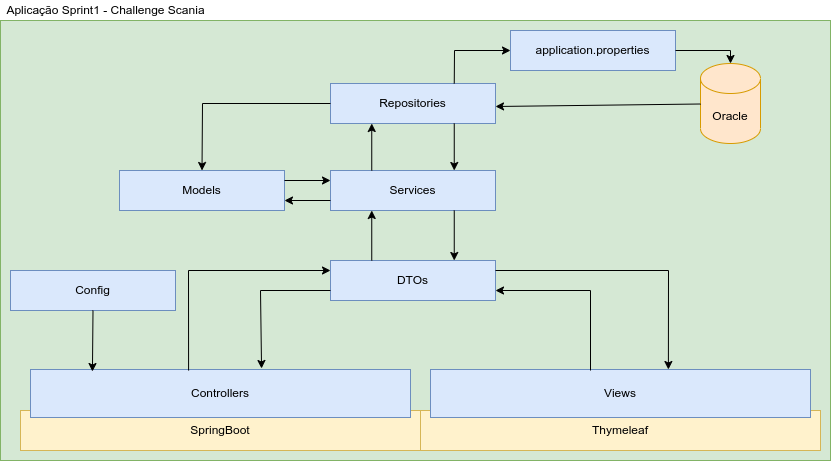

The diagram above was exported from draw.io. Its source (the exported page's mxGraphModel, read from the mxfile embedded in the PNG):
<mxGraphModel dx="868" dy="425" grid="1" gridSize="10" guides="1" tooltips="1" connect="1" arrows="1" fold="1" page="1" pageScale="1" pageWidth="850" pageHeight="1100" math="0" shadow="0">
  <root>
    <mxCell id="0" />
    <mxCell id="1" parent="0" />
    <mxCell id="8Cb1vorcX7o8T2qLuv4F-34" value="" style="rounded=0;whiteSpace=wrap;html=1;fillColor=#d5e8d4;strokeColor=#82b366;" vertex="1" parent="1">
      <mxGeometry x="10" y="180" width="830" height="440" as="geometry" />
    </mxCell>
    <mxCell id="vhb_HOpIiqPMCh_2kD_K-7" value="SpringBoot" style="rounded=0;whiteSpace=wrap;html=1;fillColor=#fff2cc;strokeColor=#d6b656;" parent="1" vertex="1">
      <mxGeometry x="30" y="570" width="400" height="40" as="geometry" />
    </mxCell>
    <mxCell id="vhb_HOpIiqPMCh_2kD_K-22" value="Thymeleaf" style="rounded=0;whiteSpace=wrap;html=1;fillColor=#fff2cc;strokeColor=#d6b656;" parent="1" vertex="1">
      <mxGeometry x="430" y="570" width="400" height="40" as="geometry" />
    </mxCell>
    <mxCell id="8Cb1vorcX7o8T2qLuv4F-2" value="Controllers" style="rounded=0;whiteSpace=wrap;html=1;fillColor=#dae8fc;strokeColor=#6c8ebf;" vertex="1" parent="1">
      <mxGeometry x="40" y="529" width="380" height="48" as="geometry" />
    </mxCell>
    <mxCell id="8Cb1vorcX7o8T2qLuv4F-5" value="Views" style="rounded=0;whiteSpace=wrap;html=1;fillColor=#dae8fc;strokeColor=#6c8ebf;" vertex="1" parent="1">
      <mxGeometry x="440" y="529" width="380" height="48" as="geometry" />
    </mxCell>
    <mxCell id="8Cb1vorcX7o8T2qLuv4F-6" value="DTOs" style="rounded=0;whiteSpace=wrap;html=1;fillColor=#dae8fc;strokeColor=#6c8ebf;" vertex="1" parent="1">
      <mxGeometry x="340" y="420" width="165" height="40" as="geometry" />
    </mxCell>
    <mxCell id="8Cb1vorcX7o8T2qLuv4F-7" value="" style="endArrow=classic;html=1;rounded=0;entryX=1;entryY=0.75;entryDx=0;entryDy=0;" edge="1" parent="1" target="8Cb1vorcX7o8T2qLuv4F-6">
      <mxGeometry width="50" height="50" relative="1" as="geometry">
        <mxPoint x="600" y="530" as="sourcePoint" />
        <mxPoint x="450" y="480" as="targetPoint" />
        <Array as="points">
          <mxPoint x="600" y="450" />
        </Array>
      </mxGeometry>
    </mxCell>
    <mxCell id="8Cb1vorcX7o8T2qLuv4F-8" value="" style="endArrow=classic;html=1;rounded=0;exitX=1;exitY=0.25;exitDx=0;exitDy=0;entryX=0.626;entryY=0;entryDx=0;entryDy=0;entryPerimeter=0;" edge="1" parent="1" source="8Cb1vorcX7o8T2qLuv4F-6" target="8Cb1vorcX7o8T2qLuv4F-5">
      <mxGeometry width="50" height="50" relative="1" as="geometry">
        <mxPoint x="400" y="530" as="sourcePoint" />
        <mxPoint x="450" y="480" as="targetPoint" />
        <Array as="points">
          <mxPoint x="678" y="430" />
        </Array>
      </mxGeometry>
    </mxCell>
    <mxCell id="8Cb1vorcX7o8T2qLuv4F-11" value="" style="endArrow=classic;html=1;rounded=0;exitX=0;exitY=0.75;exitDx=0;exitDy=0;entryX=0.608;entryY=-0.021;entryDx=0;entryDy=0;entryPerimeter=0;" edge="1" parent="1" source="8Cb1vorcX7o8T2qLuv4F-6" target="8Cb1vorcX7o8T2qLuv4F-2">
      <mxGeometry width="50" height="50" relative="1" as="geometry">
        <mxPoint x="400" y="530" as="sourcePoint" />
        <mxPoint x="450" y="480" as="targetPoint" />
        <Array as="points">
          <mxPoint x="270" y="450" />
        </Array>
      </mxGeometry>
    </mxCell>
    <mxCell id="8Cb1vorcX7o8T2qLuv4F-12" value="" style="endArrow=classic;html=1;rounded=0;exitX=0.416;exitY=0.021;exitDx=0;exitDy=0;exitPerimeter=0;entryX=0;entryY=0.25;entryDx=0;entryDy=0;" edge="1" parent="1" source="8Cb1vorcX7o8T2qLuv4F-2" target="8Cb1vorcX7o8T2qLuv4F-6">
      <mxGeometry width="50" height="50" relative="1" as="geometry">
        <mxPoint x="400" y="530" as="sourcePoint" />
        <mxPoint x="450" y="480" as="targetPoint" />
        <Array as="points">
          <mxPoint x="198" y="430" />
        </Array>
      </mxGeometry>
    </mxCell>
    <mxCell id="8Cb1vorcX7o8T2qLuv4F-13" value="Oracle" style="shape=cylinder3;whiteSpace=wrap;html=1;boundedLbl=1;backgroundOutline=1;size=15;fillColor=#ffe6cc;strokeColor=#d79b00;" vertex="1" parent="1">
      <mxGeometry x="710" y="223" width="60" height="80" as="geometry" />
    </mxCell>
    <mxCell id="8Cb1vorcX7o8T2qLuv4F-14" value="Services" style="rounded=0;whiteSpace=wrap;html=1;fillColor=#dae8fc;strokeColor=#6c8ebf;" vertex="1" parent="1">
      <mxGeometry x="340" y="330" width="165" height="40" as="geometry" />
    </mxCell>
    <mxCell id="8Cb1vorcX7o8T2qLuv4F-15" value="" style="endArrow=classic;html=1;rounded=0;exitX=0.25;exitY=0;exitDx=0;exitDy=0;entryX=0.25;entryY=1;entryDx=0;entryDy=0;" edge="1" parent="1" source="8Cb1vorcX7o8T2qLuv4F-6" target="8Cb1vorcX7o8T2qLuv4F-14">
      <mxGeometry width="50" height="50" relative="1" as="geometry">
        <mxPoint x="400" y="420" as="sourcePoint" />
        <mxPoint x="450" y="370" as="targetPoint" />
      </mxGeometry>
    </mxCell>
    <mxCell id="8Cb1vorcX7o8T2qLuv4F-16" value="" style="endArrow=classic;html=1;rounded=0;entryX=0.75;entryY=0;entryDx=0;entryDy=0;exitX=0.75;exitY=1;exitDx=0;exitDy=0;" edge="1" parent="1" source="8Cb1vorcX7o8T2qLuv4F-14" target="8Cb1vorcX7o8T2qLuv4F-6">
      <mxGeometry width="50" height="50" relative="1" as="geometry">
        <mxPoint x="510" y="250" as="sourcePoint" />
        <mxPoint x="450" y="370" as="targetPoint" />
      </mxGeometry>
    </mxCell>
    <mxCell id="8Cb1vorcX7o8T2qLuv4F-17" value="Models" style="rounded=0;whiteSpace=wrap;html=1;fillColor=#dae8fc;strokeColor=#6c8ebf;" vertex="1" parent="1">
      <mxGeometry x="129" y="330" width="165" height="40" as="geometry" />
    </mxCell>
    <mxCell id="8Cb1vorcX7o8T2qLuv4F-18" value="" style="endArrow=classic;html=1;rounded=0;exitX=1;exitY=0.25;exitDx=0;exitDy=0;entryX=0;entryY=0.25;entryDx=0;entryDy=0;" edge="1" parent="1" source="8Cb1vorcX7o8T2qLuv4F-17" target="8Cb1vorcX7o8T2qLuv4F-14">
      <mxGeometry width="50" height="50" relative="1" as="geometry">
        <mxPoint x="400" y="440" as="sourcePoint" />
        <mxPoint x="450" y="390" as="targetPoint" />
      </mxGeometry>
    </mxCell>
    <mxCell id="8Cb1vorcX7o8T2qLuv4F-19" value="" style="endArrow=classic;html=1;rounded=0;exitX=0;exitY=0.75;exitDx=0;exitDy=0;entryX=1;entryY=0.75;entryDx=0;entryDy=0;" edge="1" parent="1" source="8Cb1vorcX7o8T2qLuv4F-14" target="8Cb1vorcX7o8T2qLuv4F-17">
      <mxGeometry width="50" height="50" relative="1" as="geometry">
        <mxPoint x="400" y="440" as="sourcePoint" />
        <mxPoint x="450" y="390" as="targetPoint" />
      </mxGeometry>
    </mxCell>
    <mxCell id="8Cb1vorcX7o8T2qLuv4F-20" value="Repositories" style="rounded=0;whiteSpace=wrap;html=1;fillColor=#dae8fc;strokeColor=#6c8ebf;" vertex="1" parent="1">
      <mxGeometry x="340" y="243" width="165" height="40" as="geometry" />
    </mxCell>
    <mxCell id="8Cb1vorcX7o8T2qLuv4F-21" value="" style="endArrow=classic;html=1;rounded=0;exitX=0.25;exitY=0;exitDx=0;exitDy=0;entryX=0.25;entryY=1;entryDx=0;entryDy=0;" edge="1" parent="1" source="8Cb1vorcX7o8T2qLuv4F-14" target="8Cb1vorcX7o8T2qLuv4F-20">
      <mxGeometry width="50" height="50" relative="1" as="geometry">
        <mxPoint x="400" y="440" as="sourcePoint" />
        <mxPoint x="450" y="390" as="targetPoint" />
      </mxGeometry>
    </mxCell>
    <mxCell id="8Cb1vorcX7o8T2qLuv4F-22" value="" style="endArrow=classic;html=1;rounded=0;exitX=0.75;exitY=1;exitDx=0;exitDy=0;entryX=0.75;entryY=0;entryDx=0;entryDy=0;" edge="1" parent="1" source="8Cb1vorcX7o8T2qLuv4F-20" target="8Cb1vorcX7o8T2qLuv4F-14">
      <mxGeometry width="50" height="50" relative="1" as="geometry">
        <mxPoint x="400" y="440" as="sourcePoint" />
        <mxPoint x="450" y="390" as="targetPoint" />
      </mxGeometry>
    </mxCell>
    <mxCell id="8Cb1vorcX7o8T2qLuv4F-27" value="application.properties" style="rounded=0;whiteSpace=wrap;html=1;fillColor=#dae8fc;strokeColor=#6c8ebf;" vertex="1" parent="1">
      <mxGeometry x="520" y="190" width="165" height="40" as="geometry" />
    </mxCell>
    <mxCell id="8Cb1vorcX7o8T2qLuv4F-28" value="" style="endArrow=classic;html=1;rounded=0;exitX=0.75;exitY=0;exitDx=0;exitDy=0;entryX=0;entryY=0.5;entryDx=0;entryDy=0;" edge="1" parent="1" source="8Cb1vorcX7o8T2qLuv4F-20" target="8Cb1vorcX7o8T2qLuv4F-27">
      <mxGeometry width="50" height="50" relative="1" as="geometry">
        <mxPoint x="400" y="350" as="sourcePoint" />
        <mxPoint x="450" y="300" as="targetPoint" />
        <Array as="points">
          <mxPoint x="464" y="210" />
        </Array>
      </mxGeometry>
    </mxCell>
    <mxCell id="8Cb1vorcX7o8T2qLuv4F-29" value="" style="endArrow=classic;html=1;rounded=0;exitX=1;exitY=0.5;exitDx=0;exitDy=0;entryX=0.5;entryY=0;entryDx=0;entryDy=0;entryPerimeter=0;" edge="1" parent="1" source="8Cb1vorcX7o8T2qLuv4F-27" target="8Cb1vorcX7o8T2qLuv4F-13">
      <mxGeometry width="50" height="50" relative="1" as="geometry">
        <mxPoint x="400" y="350" as="sourcePoint" />
        <mxPoint x="450" y="300" as="targetPoint" />
        <Array as="points">
          <mxPoint x="740" y="210" />
        </Array>
      </mxGeometry>
    </mxCell>
    <mxCell id="8Cb1vorcX7o8T2qLuv4F-30" value="" style="endArrow=classic;html=1;rounded=0;exitX=0;exitY=0;exitDx=0;exitDy=27.5;exitPerimeter=0;entryX=1;entryY=0.25;entryDx=0;entryDy=0;" edge="1" parent="1">
      <mxGeometry width="50" height="50" relative="1" as="geometry">
        <mxPoint x="710" y="263.5" as="sourcePoint" />
        <mxPoint x="505" y="266" as="targetPoint" />
      </mxGeometry>
    </mxCell>
    <mxCell id="8Cb1vorcX7o8T2qLuv4F-31" value="" style="endArrow=classic;html=1;rounded=0;exitX=0;exitY=0.5;exitDx=0;exitDy=0;entryX=0.5;entryY=0;entryDx=0;entryDy=0;" edge="1" parent="1" source="8Cb1vorcX7o8T2qLuv4F-20" target="8Cb1vorcX7o8T2qLuv4F-17">
      <mxGeometry width="50" height="50" relative="1" as="geometry">
        <mxPoint x="350" y="420" as="sourcePoint" />
        <mxPoint x="400" y="370" as="targetPoint" />
        <Array as="points">
          <mxPoint x="212" y="263" />
        </Array>
      </mxGeometry>
    </mxCell>
    <mxCell id="8Cb1vorcX7o8T2qLuv4F-32" value="Config" style="rounded=0;whiteSpace=wrap;html=1;fillColor=#dae8fc;strokeColor=#6c8ebf;" vertex="1" parent="1">
      <mxGeometry x="20" y="430" width="165" height="40" as="geometry" />
    </mxCell>
    <mxCell id="8Cb1vorcX7o8T2qLuv4F-33" value="" style="endArrow=classic;html=1;rounded=0;exitX=0.5;exitY=1;exitDx=0;exitDy=0;entryX=0.163;entryY=0.042;entryDx=0;entryDy=0;entryPerimeter=0;" edge="1" parent="1" source="8Cb1vorcX7o8T2qLuv4F-32" target="8Cb1vorcX7o8T2qLuv4F-2">
      <mxGeometry width="50" height="50" relative="1" as="geometry">
        <mxPoint x="350" y="420" as="sourcePoint" />
        <mxPoint x="400" y="370" as="targetPoint" />
      </mxGeometry>
    </mxCell>
    <mxCell id="8Cb1vorcX7o8T2qLuv4F-35" value="Aplicação Sprint1 - Challenge Scania" style="text;html=1;resizable=0;autosize=1;align=center;verticalAlign=middle;points=[];fillColor=none;strokeColor=none;rounded=0;" vertex="1" parent="1">
      <mxGeometry x="10" y="160" width="210" height="20" as="geometry" />
    </mxCell>
  </root>
</mxGraphModel>